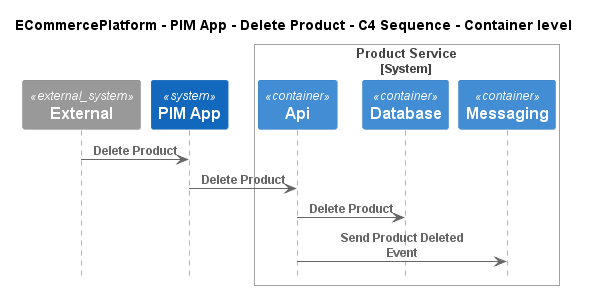

The diagram above was rendered by PlantUML. Its source (embedded in the PNG):
@startuml
!include ..\..\..\..\..\.c4s\C4_Sequence.puml

title ECommercePlatform - PIM App - Delete Product - C4 Sequence - Container level

System_Ext(C4InterFlow.SoftwareSystems.ExternalSystem, "External", "")
System(ECommercePlatform.SoftwareSystems.PIMApp, "PIM App", "")

System_Boundary(ECommercePlatform.SoftwareSystems.ProductService, "Product Service")
    Container(ECommercePlatform.SoftwareSystems.ProductService.Containers.Api, "Api", "", "")
    Container(ECommercePlatform.SoftwareSystems.ProductService.Containers.Database, "Database", "", "")
    Container(ECommercePlatform.SoftwareSystems.ProductService.Containers.Messaging, "Messaging", "", "")
Boundary_End()

Rel(C4InterFlow.SoftwareSystems.ExternalSystem, ECommercePlatform.SoftwareSystems.PIMApp, "Delete Product")
Rel(ECommercePlatform.SoftwareSystems.PIMApp, ECommercePlatform.SoftwareSystems.ProductService.Containers.Api, "Delete Product")
Rel(ECommercePlatform.SoftwareSystems.ProductService.Containers.Api, ECommercePlatform.SoftwareSystems.ProductService.Containers.Database, "Delete Product")
Rel(ECommercePlatform.SoftwareSystems.ProductService.Containers.Api, ECommercePlatform.SoftwareSystems.ProductService.Containers.Messaging, "Send Product Deleted Event")


@enduml